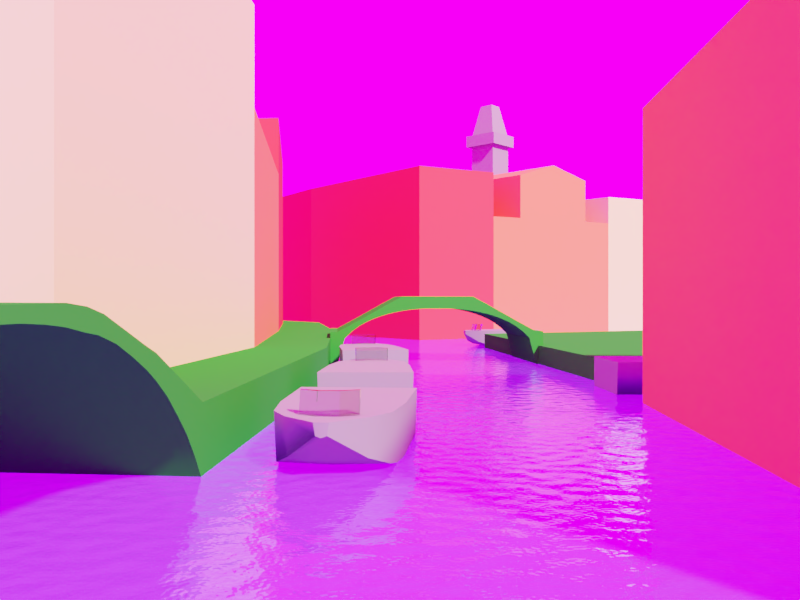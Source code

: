 # Source: 00_Venice_blockout_03.blend  (saved by Blender 2.79.1; exported with 4.5.12 LTS)
import bpy
from mathutils import Matrix  # noqa: F401  (used for matrix-valued properties, if any)

bpy.ops.wm.read_factory_settings(use_empty=True)
scene = bpy.context.scene
scene.name = 'Scene'

# ---- collections
col_collection_1 = bpy.data.collections.new('Collection 1'); scene.collection.children.link(col_collection_1)
col_collection_2 = bpy.data.collections.new('Collection 2'); scene.collection.children.link(col_collection_2)
col_collection_15 = bpy.data.collections.new('Collection 15'); scene.collection.children.link(col_collection_15)

# ---- images (referenced by path relative to the original .blend; pixels are not part of the script)
import os
ASSET_DIR = os.environ.get("B2B_ASSET_DIR", "")  # directory of the original .blend (textures are referenced by path, not embedded)
HERE = os.path.dirname(os.path.abspath(__file__))  # packed textures are extracted next to this script under _unpacked/

def load_image(name, relpath, width, height, colorspace="sRGB"):
    """Load a texture the original file referenced (path relative to the .blend, or extracted next to this script)."""
    p = next((c for c in (os.path.join(HERE, relpath), os.path.join(ASSET_DIR, relpath)) if relpath and os.path.exists(c)), "")
    if p:
        img = bpy.data.images.load(p, check_existing=True)
        img.name = name
    else:  # same state as the original file: an image datablock whose file is absent (Cycles renders it pink)
        img = bpy.data.images.new(name, width, height)
        img.source = "FILE"
        img.filepath = "//" + (relpath or name)
    img.colorspace_settings.name = colorspace
    return img
img_dry_field_2k_hdr = load_image('dry_field_2k.hdr', 'dry_field_2k.hdr', 1024, 1024, 'Linear Rec.709')

# ---- materials (node trees are filled in below, after node groups)
mat_gray = bpy.data.materials.new('Gray')
mat_gray.alpha_threshold = 0.0
mat_gray.diffuse_color = (0.2462, 0.243, 0.1978, 1.0)
mat_gray.roughness = 0.5
mat_yellow = bpy.data.materials.new('Yellow')
mat_yellow.alpha_threshold = 0.0
mat_yellow.diffuse_color = (0.8, 0.7146, 0.2143, 1.0)
mat_yellow.roughness = 0.5
mat_orange = bpy.data.materials.new('Orange')
mat_orange.alpha_threshold = 0.0
mat_orange.diffuse_color = (0.6654, 0.1812, 0.06848, 1.0)
mat_orange.roughness = 0.5
mat_red = bpy.data.materials.new('Red')
mat_red.alpha_threshold = 0.0
mat_red.diffuse_color = (1.0, 0.06244, 0.04656, 1.0)
mat_red.roughness = 0.5
mat_green = bpy.data.materials.new('Green')
mat_green.alpha_threshold = 0.0
mat_green.diffuse_color = (0.02624, 0.305, 0.02122, 1.0)
mat_green.roughness = 0.5
mat_glass = bpy.data.materials.new('Glass')
mat_glass.alpha_threshold = 0.0
mat_glass.roughness = 0.5
mat_water = bpy.data.materials.new('Water')
mat_water.alpha_threshold = 0.0
mat_water.preview_render_type = 'FLAT'
mat_water.diffuse_color = (0.06301, 0.5089, 0.7991, 1.0)
mat_water.roughness = 0.5

# ---- node groups
ng_auto_smooth = bpy.data.node_groups.new('Auto Smooth', 'GeometryNodeTree')
_s = ng_auto_smooth.interface.new_socket(name='Geometry', in_out='OUTPUT', socket_type='NodeSocketGeometry')
_s = ng_auto_smooth.interface.new_socket(name='Geometry', in_out='INPUT', socket_type='NodeSocketGeometry')
_s = ng_auto_smooth.interface.new_socket(name='Angle', in_out='INPUT', socket_type='NodeSocketFloat')
_s.subtype = 'ANGLE'
_s.min_value = 0.0
_s.max_value = 3.142
ng_auto_smooth.is_modifier = True
_N = ng_auto_smooth.nodes; _L = ng_auto_smooth.links
n0 = _N.new('NodeGroupOutput'); n0.name = 'Group Output'; n0.location = (480, -100)
n1 = _N.new('NodeGroupInput'); n1.name = 'Group Input'; n1.location = (-420, -300)
n2 = _N.new('NodeGroupInput'); n2.name = 'Group Input.001'; n2.location = (-60, -100)
n3 = _N.new('GeometryNodeSetShadeSmooth'); n3.name = 'Set Shade Smooth'; n3.location = (120, -100)
n3.domain = 'EDGE'
n4 = _N.new('GeometryNodeSetShadeSmooth'); n4.name = 'Set Shade Smooth.001'; n4.location = (300, -100)
n5 = _N.new('GeometryNodeInputMeshEdgeAngle'); n5.name = 'Edge Angle'; n5.location = (-420, -220)
n6 = _N.new('GeometryNodeInputEdgeSmooth'); n6.name = 'Is Edge Smooth'; n6.location = (-60, -160)
n7 = _N.new('GeometryNodeInputShadeSmooth'); n7.name = 'Is Face Smooth'; n7.location = (-240, -340)
n8 = _N.new('FunctionNodeBooleanMath'); n8.name = 'Boolean Math'; n8.location = (-60, -220)
n9 = _N.new('FunctionNodeCompare'); n9.name = 'Compare'; n9.location = (-240, -180)
n9.operation = 'LESS_EQUAL'
_L.new(n5.outputs[0], n9.inputs[0])
_L.new(n4.outputs[0], n0.inputs[0])
_L.new(n1.outputs[1], n9.inputs[1])
_L.new(n9.outputs[0], n8.inputs[0])
_L.new(n7.outputs[0], n8.inputs[1])
_L.new(n2.outputs[0], n3.inputs[0])
_L.new(n6.outputs[0], n3.inputs[1])
_L.new(n3.outputs[0], n4.inputs[0])
_L.new(n8.outputs[0], n3.inputs[2])
n0.is_active_output = True

# ---- material node trees
mat_gray.use_nodes = True; mat_gray.node_tree.nodes.clear()
_N = mat_gray.node_tree.nodes; _L = mat_gray.node_tree.links
n0 = _N.new('ShaderNodeOutputMaterial'); n0.name = 'Material Output'; n0.location = (300, 300)
n1 = _N.new('ShaderNodeBsdfPrincipled'); n1.name = 'Principled BSDF'; n1.location = (10, 300)
n1.width = 150
n1.subsurface_method = 'BURLEY'
n1.inputs[0].default_value = (0.2462, 0.243, 0.1978, 1.0)
n1.inputs[2].default_value = 0.0
n1.inputs[3].default_value = 1.45
n1.inputs[9].default_value = (1.0, 1.0, 1.0)
n1.inputs[13].default_value = 0.0
_L.new(n1.outputs[0], n0.inputs[0])
n0.is_active_output = True
mat_yellow.use_nodes = True; mat_yellow.node_tree.nodes.clear()
_N = mat_yellow.node_tree.nodes; _L = mat_yellow.node_tree.links
n0 = _N.new('ShaderNodeOutputMaterial'); n0.name = 'Material Output'; n0.location = (300, 300)
n1 = _N.new('ShaderNodeBsdfPrincipled'); n1.name = 'Principled BSDF'; n1.location = (10, 300)
n1.width = 150
n1.subsurface_method = 'BURLEY'
n1.inputs[0].default_value = (0.8, 0.7146, 0.2143, 1.0)
n1.inputs[2].default_value = 0.0
n1.inputs[3].default_value = 1.45
n1.inputs[9].default_value = (1.0, 1.0, 1.0)
n1.inputs[13].default_value = 0.0
_L.new(n1.outputs[0], n0.inputs[0])
n0.is_active_output = True
mat_orange.use_nodes = True; mat_orange.node_tree.nodes.clear()
_N = mat_orange.node_tree.nodes; _L = mat_orange.node_tree.links
n0 = _N.new('ShaderNodeOutputMaterial'); n0.name = 'Material Output'; n0.location = (300, 300)
n1 = _N.new('ShaderNodeBsdfPrincipled'); n1.name = 'Principled BSDF'; n1.location = (10, 300)
n1.width = 150
n1.subsurface_method = 'BURLEY'
n1.inputs[0].default_value = (1.0, 0.2087, 0.06712, 1.0)
n1.inputs[2].default_value = 0.0
n1.inputs[3].default_value = 1.45
n1.inputs[9].default_value = (1.0, 1.0, 1.0)
n1.inputs[13].default_value = 0.0
_L.new(n1.outputs[0], n0.inputs[0])
n0.is_active_output = True
mat_red.use_nodes = True; mat_red.node_tree.nodes.clear()
_N = mat_red.node_tree.nodes; _L = mat_red.node_tree.links
n0 = _N.new('ShaderNodeOutputMaterial'); n0.name = 'Material Output'; n0.location = (300, 300)
n1 = _N.new('ShaderNodeBsdfPrincipled'); n1.name = 'Principled BSDF'; n1.location = (10, 300)
n1.width = 150
n1.subsurface_method = 'BURLEY'
n1.inputs[0].default_value = (1.0, 0.06244, 0.04656, 1.0)
n1.inputs[2].default_value = 0.0
n1.inputs[3].default_value = 1.45
n1.inputs[9].default_value = (1.0, 1.0, 1.0)
n1.inputs[13].default_value = 0.0
_L.new(n1.outputs[0], n0.inputs[0])
n0.is_active_output = True
mat_green.use_nodes = True; mat_green.node_tree.nodes.clear()
_N = mat_green.node_tree.nodes; _L = mat_green.node_tree.links
n0 = _N.new('ShaderNodeOutputMaterial'); n0.name = 'Material Output'; n0.location = (300, 300)
n1 = _N.new('ShaderNodeBsdfPrincipled'); n1.name = 'Principled BSDF'; n1.location = (10, 300)
n1.width = 150
n1.subsurface_method = 'BURLEY'
n1.inputs[0].default_value = (0.02624, 0.305, 0.02122, 1.0)
n1.inputs[2].default_value = 0.0
n1.inputs[3].default_value = 1.45
n1.inputs[9].default_value = (1.0, 1.0, 1.0)
n1.inputs[13].default_value = 0.0
_L.new(n1.outputs[0], n0.inputs[0])
n0.is_active_output = True
mat_glass.use_nodes = True; mat_glass.node_tree.nodes.clear()
_N = mat_glass.node_tree.nodes; _L = mat_glass.node_tree.links
n0 = _N.new('ShaderNodeOutputMaterial'); n0.name = 'Material Output'; n0.location = (300, 300)
n1 = _N.new('ShaderNodeBsdfGlass'); n1.name = 'Glass BSDF'; n1.location = (10, 300)
n1.distribution = 'BECKMANN'
n1.inputs[0].default_value = (0.8, 0.8, 0.8, 1.0)
n1.inputs[2].default_value = 1.45
_L.new(n1.outputs[0], n0.inputs[0])
n0.is_active_output = True
mat_water.use_nodes = True; mat_water.node_tree.nodes.clear()
_N = mat_water.node_tree.nodes; _L = mat_water.node_tree.links
n0 = _N.new('ShaderNodeOutputMaterial'); n0.name = 'Material Output'; n0.location = (300, 300)
n1 = _N.new('ShaderNodeBsdfPrincipled'); n1.name = 'Principled BSDF'; n1.location = (10, 300)
n1.width = 150
n1.subsurface_method = 'BURLEY'
n1.inputs[0].default_value = (0.06301, 0.5089, 0.7991, 1.0)
n1.inputs[2].default_value = 0.0
n1.inputs[3].default_value = 1.45
n1.inputs[9].default_value = (1.0, 1.0, 1.0)
n1.inputs[13].default_value = 1.0
n1.inputs[18].default_value = 0.9
n2 = _N.new('ShaderNodeTexNoise'); n2.name = 'Musgrave Texture'; n2.location = (-566, 198)
n2.width = 150
n2.normalize = False
n2.inputs[2].default_value = 500.0
n2.inputs[3].default_value = 1.0
n2.inputs[4].default_value = 0.2
n2.inputs[5].default_value = 5.0
n3 = _N.new('ShaderNodeBump'); n3.name = 'Bump'; n3.location = (-295, 164)
n3.inputs[0].default_value = 0.15
n3.inputs[1].default_value = 0.1
n3.inputs[2].default_value = 1.0
n4 = _N.new('ShaderNodeTexCoord'); n4.name = 'Texture Coordinate'; n4.location = (-830, 230)
_L.new(n1.outputs[0], n0.inputs[0])
_L.new(n2.outputs[0], n3.inputs[3])
_L.new(n3.outputs[0], n1.inputs[5])
_L.new(n4.outputs[0], n2.inputs[0])
n0.is_active_output = True

# ---- world
world_world = bpy.data.worlds.new('World'); scene.world = world_world
world_world.use_nodes = True; world_world.node_tree.nodes.clear()
_N = world_world.node_tree.nodes; _L = world_world.node_tree.links
n0 = _N.new('ShaderNodeMapping'); n0.name = 'Mapping'; n0.location = (-604, 327)
n0.inputs[2].default_value = (0.0, 0.0, -1.588)
n1 = _N.new('ShaderNodeTexCoord'); n1.name = 'Texture Coordinate'; n1.location = (-814, 310)
n2 = _N.new('ShaderNodeTexEnvironment'); n2.name = 'Environment Texture'; n2.location = (-306, 263)
n2.width = 140
n2.image = img_dry_field_2k_hdr
n3 = _N.new('ShaderNodeBackground'); n3.name = 'Background'; n3.location = (-77, 282)
n3.inputs[1].default_value = 2.0
n4 = _N.new('ShaderNodeOutputWorld'); n4.name = 'World Output'; n4.location = (152, 287)
_L.new(n3.outputs[0], n4.inputs[0])
_L.new(n0.outputs[0], n2.inputs[0])
_L.new(n1.outputs[0], n0.inputs[0])
_L.new(n2.outputs[0], n3.inputs[0])
n4.is_active_output = True
world_world.color = (0.05088, 0.05088, 0.05088)
world_world.use_sun_shadow = False
world_world.sun_shadow_jitter_overblur = 0.0
world_world.cycles.sampling_method = 'MANUAL'
world_world.cycles.sample_map_resolution = 2048

# ---- cameras
cam_camera = bpy.data.cameras.new('Camera')
cam_camera.passepartout_alpha = 1.0
cam_camera.clip_end = 200.0
cam_camera.lens = 30.11
cam_camera.sensor_width = 32.0
cam_camera.sensor_height = 18.0
cam_camera.display_size = 2.0
cam_camera.show_limits = True
cam_camera.show_name = True
cam_camera.show_composition_center_diagonal = True
cam_camera.show_composition_golden = True
cam_camera.dof.focus_distance = 0.0

# ---- meshes
me_cube_014 = bpy.data.meshes.new('Cube.014')
me_cube_014.from_pydata([(-1.355, -1.355, -1.075), (-0.6774, -0.6774, 0.9246), (-1.355, 1.355, -1.075), (-0.6774, 0.6774, 0.9246), (1.355, -1.355, -1.075), (0.6774, -0.6774, 0.9246), (1.355, 1.355, -1.075), (0.6774, 0.6774, 0.9246), (-1.355, -1.355, 0.5016), (-1.355, 1.355, 0.5016), (1.355, 1.355, 0.5016), (1.355, -1.355, 0.5016), (-1.355, -1.355, 0.5906), (-1.355, 1.355, 0.5906), (1.355, 1.355, 0.5906), (1.355, -1.355, 0.5906), (-1.769, 1.769, 0.6043), (-1.769, 1.769, 0.4879), (1.769, 1.769, 0.6043), (1.769, 1.769, 0.4879), (1.769, -1.769, 0.6043), (1.769, -1.769, 0.4879), (-1.769, -1.769, 0.4879), (-1.769, -1.769, 0.6043)], [], [(12, 1, 3, 13), (13, 3, 7, 14), (14, 7, 5, 15), (15, 5, 1, 12), (2, 6, 4, 0), (7, 3, 1, 5), (4, 11, 8, 0), (6, 10, 11, 4), (2, 9, 10, 6), (0, 8, 9, 2), (12, 13, 16, 23), (10, 9, 17, 19), (15, 12, 23, 20), (13, 14, 18, 16), (21, 20, 23, 22), (19, 18, 20, 21), (17, 16, 18, 19), (22, 23, 16, 17), (8, 11, 21, 22), (14, 15, 20, 18), (9, 8, 22, 17), (11, 10, 19, 21)])
me_cube_014.materials.append(mat_gray)
me_cube_014.use_remesh_preserve_volume = False
me_cube_014.use_remesh_preserve_attributes = False
me_cube_014.use_mirror_vertex_groups = False
me_cube_014.update()
me_cube_013 = bpy.data.meshes.new('Cube.013')
me_cube_013.from_pydata([(29.99, -3.911, -3.604), (4.037, 16.34, -5.792), (11.06, 20.13, -5.792), (29.99, -3.911, -5.792), (22.09, -7.082, -5.792), (22.09, -7.082, -3.604), (11.06, 20.13, -3.604), (4.037, 16.34, -3.604), (4.037, 16.34, -0.4539), (29.99, -3.911, -0.4539), (22.09, -7.082, -0.4539), (11.06, 20.13, -0.4539), (29.99, -3.911, 2.697), (22.09, -7.082, 5.847), (22.09, -7.082, 2.697), (11.06, 20.13, 2.697), (4.037, 16.34, 2.697), (29.99, -3.911, 5.847), (11.06, 20.13, 5.847), (4.037, 16.34, 5.847)], [], [(19, 13, 17, 18), (3, 0, 5, 4), (4, 5, 7, 1), (6, 2, 1, 7), (0, 3, 2, 6), (9, 0, 6, 11), (11, 6, 7, 8), (5, 10, 8, 7), (0, 9, 10, 5), (12, 9, 11, 15), (15, 11, 8, 16), (10, 14, 16, 8), (9, 12, 14, 10), (17, 12, 15, 18), (18, 15, 16, 19), (14, 13, 19, 16), (12, 17, 13, 14), (1, 2, 3, 4)])
me_cube_013.materials.append(mat_yellow)
me_cube_013.use_remesh_preserve_volume = False
me_cube_013.use_remesh_preserve_attributes = False
me_cube_013.use_mirror_vertex_groups = False
me_cube_013.update()
me_cube_011 = bpy.data.meshes.new('Cube.011')
me_cube_011.from_pydata([(11.3, -11.43, -5.792), (22.1, -7.077, -5.792), (2.965, 17.74, -5.792), (-6.682, 12.89, -5.792), (13.66, -10.48, -5.792), (19.77, -8.018, -5.792), (0.8751, 16.69, -5.792), (-4.592, 13.94, -5.792), (-4.592, 13.94, 3.63), (0.8751, 16.69, 3.63), (19.77, -8.018, 3.63), (13.66, -10.48, 3.63), (-4.592, 13.94, 7.023), (0.8751, 16.69, 7.023), (19.77, -8.018, 7.023), (13.66, -10.48, 7.023), (11.3, -11.43, -1.081), (2.965, 17.74, -1.081), (22.1, -7.077, -1.081), (-6.682, 12.89, -1.081), (13.66, -10.48, -1.081), (19.77, -8.018, -1.081), (0.8751, 16.69, -1.081), (-4.592, 13.94, -1.081), (11.3, -11.43, 3.63), (2.965, 17.74, 3.63), (-6.682, 12.89, 3.63), (22.1, -7.077, 3.63), (-1.858, 15.31, 3.63), (16.71, -9.249, 3.63), (-1.858, 15.31, 8.046), (16.71, -9.249, 8.046), (16.71, -9.249, -1.081), (16.71, -9.249, -5.792), (-1.858, 15.31, -5.792), (-1.858, 15.31, -1.081)], [], [(18, 1, 2, 17), (23, 7, 3, 19), (17, 2, 6, 22), (35, 34, 7, 23), (10, 9, 13, 14), (31, 14, 13, 30), (29, 10, 14, 31), (28, 8, 12, 30), (8, 11, 15, 12), (4, 0, 3, 7), (33, 4, 7, 34), (1, 5, 6, 2), (0, 16, 19, 3), (33, 32, 20, 4), (1, 18, 21, 5), (8, 26, 24, 11), (9, 10, 27, 25), (4, 20, 16, 0), (27, 18, 17, 25), (8, 23, 19, 26), (25, 17, 22, 9), (28, 35, 23, 8), (16, 24, 26, 19), (32, 29, 11, 20), (18, 27, 10, 21), (20, 11, 24, 16), (21, 10, 29, 32), (9, 22, 35, 28), (9, 28, 30, 13), (11, 29, 31, 15), (15, 31, 30, 12), (5, 21, 32, 33), (5, 33, 34, 6), (22, 6, 34, 35)])
me_cube_011.polygons.foreach_set('use_smooth', [True] * 34)
me_cube_011.materials.append(mat_orange)
me_cube_011.use_remesh_preserve_volume = False
me_cube_011.use_remesh_preserve_attributes = False
me_cube_011.use_mirror_vertex_groups = False
me_cube_011.update()
me_cube_010 = bpy.data.meshes.new('Cube.010')
me_cube_010.from_pydata([(5.243, -13.87, -5.792), (5.243, -13.87, 7.023), (-9.902, 11.43, 7.023), (11.3, -11.42, -5.792), (-3.895, 14.9, -5.792), (3.051, 1.366, -5.792), (3.051, 1.366, 7.023), (-9.902, 11.43, -2.068), (11.3, -11.42, -2.068), (3.051, 1.366, -2.068), (5.243, -13.87, 1.082), (-9.902, 11.43, 1.082), (-3.895, 14.9, 1.082), (11.3, -11.42, 1.082), (3.051, 1.366, 1.082), (-2.979, -1.594, 1.082), (5.243, -13.87, 4.23), (-9.902, 11.43, 4.23), (3.051, 1.366, 4.23), (-2.979, -1.594, 4.23), (-9.902, 11.43, -5.792), (-2.979, -1.594, -5.792), (5.243, -13.87, -2.068), (-3.895, 14.9, -2.068), (-2.979, -1.594, -2.068), (11.3, -11.42, 4.23), (-3.895, 14.9, 4.23), (-3.895, 14.9, 7.023), (11.3, -11.42, 7.023), (-2.979, -1.594, 7.023)], [], [(21, 5, 3, 0), (6, 29, 1, 28), (27, 2, 29, 6), (20, 4, 5, 21), (0, 22, 24, 21), (4, 23, 9, 5), (3, 8, 22, 0), (5, 9, 8, 3), (20, 7, 23, 4), (21, 24, 7, 20), (22, 10, 15, 24), (23, 12, 14, 9), (8, 13, 10, 22), (9, 14, 13, 8), (7, 11, 12, 23), (24, 15, 11, 7), (10, 16, 19, 15), (12, 26, 18, 14), (13, 25, 16, 10), (14, 18, 25, 13), (11, 17, 26, 12), (15, 19, 17, 11), (16, 1, 29, 19), (26, 27, 6, 18), (25, 28, 1, 16), (18, 6, 28, 25), (17, 2, 27, 26), (19, 29, 2, 17)])
me_cube_010.materials.append(mat_red)
me_cube_010.use_remesh_preserve_volume = False
me_cube_010.use_remesh_preserve_attributes = False
me_cube_010.use_mirror_vertex_groups = False
me_cube_010.update()
me_cube_007 = bpy.data.meshes.new('Cube.007')
me_cube_007.from_pydata([(-3.19, -0.08175, -2.353), (-3.19, -0.08175, -0.8445), (-2.88, -0.07381, -0.852), (-0.4002, -0.01026, 0.574), (-0.09023, -0.002313, 0.7532), (0.2197, 0.005631, 0.7532), (0.5297, 0.01357, 0.7532), (0.8396, 0.02152, 0.7532), (-2.88, -0.07381, -2.353), (-2.57, -0.06587, -1.133), (-2.26, -0.05792, -0.8244), (-1.95, -0.04998, -0.5858), (-1.64, -0.04203, -0.4034), (-1.33, -0.03409, -0.2578), (-1.02, -0.02615, -0.1397), (-0.7101, -0.0182, -0.04356), (-0.4002, -0.01026, 0.03395), (-0.09023, -0.002313, 0.09506), (0.2197, 0.005631, 0.1413), (0.5297, 0.01357, 0.1737), (0.8396, 0.02152, 0.1928), (-2.57, -0.06587, -0.6737), (-2.26, -0.05792, -0.5005), (-1.95, -0.04998, -0.3224), (-1.64, -0.04203, -0.1418), (-1.33, -0.03409, 0.04104), (-1.02, -0.02615, 0.2201), (-0.7101, -0.0182, 0.4067), (1.15, 0.02946, 0.1992), (1.15, 0.02946, 0.7532), (6.108, 0.1566, -2.353), (6.108, 0.1566, -0.8445), (1.459, 0.0374, 0.1928), (1.459, 0.0374, 0.7532), (5.798, 0.1486, -0.852), (3.319, 0.08506, 0.574), (3.009, 0.07712, 0.7532), (2.699, 0.06917, 0.7532), (2.389, 0.06123, 0.7532), (2.079, 0.05328, 0.7532), (5.798, 0.1486, -2.353), (5.488, 0.1407, -1.133), (5.178, 0.1327, -0.8244), (4.869, 0.1248, -0.5858), (4.559, 0.1168, -0.4034), (4.249, 0.1089, -0.2578), (3.939, 0.1009, -0.1397), (3.629, 0.093, -0.04356), (3.319, 0.08506, 0.03394), (3.009, 0.07712, 0.09506), (2.699, 0.06917, 0.1413), (2.389, 0.06123, 0.1737), (2.079, 0.05328, 0.1928), (5.488, 0.1407, -0.6737), (5.178, 0.1327, -0.5005), (4.869, 0.1248, -0.3224), (4.559, 0.1168, -0.1418), (4.249, 0.1089, 0.04104), (3.939, 0.1009, 0.2201), (3.629, 0.093, 0.4067), (1.769, 0.04534, 0.1992), (1.769, 0.04534, 0.7532)], [], [(2, 1, 0, 8), (29, 7, 20, 28), (7, 6, 19, 20), (6, 5, 18, 19), (5, 4, 17, 18), (4, 3, 16, 17), (15, 16, 3, 27), (14, 15, 27, 26), (13, 14, 26, 25), (12, 13, 25, 24), (11, 12, 24, 23), (10, 11, 23, 22), (9, 10, 22, 21), (8, 9, 21, 2), (29, 28, 32, 33), (34, 40, 30, 31), (61, 60, 52, 39), (39, 52, 51, 38), (38, 51, 50, 37), (37, 50, 49, 36), (36, 49, 48, 35), (47, 59, 35, 48), (46, 58, 59, 47), (45, 57, 58, 46), (44, 56, 57, 45), (43, 55, 56, 44), (42, 54, 55, 43), (41, 53, 54, 42), (40, 34, 53, 41), (61, 33, 32, 60)])
me_cube_007.polygons.foreach_set('use_smooth', [True] * 30)
me_cube_007.materials.append(mat_green)
me_cube_007.use_remesh_preserve_volume = False
me_cube_007.use_remesh_preserve_attributes = False
me_cube_007.use_mirror_vertex_groups = False
me_cube_007.update()
me_cube_001 = bpy.data.meshes.new('Cube.001')
me_cube_001.from_pydata([(35.76, 10.44, -4.295), (9.853, 29.51, -4.295), (35.13, 43.6, -4.295), (35.76, 10.44, -3.438), (9.853, 29.51, -3.438), (35.13, 43.6, -3.438), (13.0, 9.855, -4.295), (13.0, 9.855, -3.438)], [], [(2, 1, 4, 5), (6, 0, 3, 7), (1, 6, 7, 4), (0, 2, 5, 3), (3, 5, 4, 7), (6, 1, 2, 0)])
me_cube_001.materials.append(mat_green)
me_cube_001.use_remesh_preserve_volume = False
me_cube_001.use_remesh_preserve_attributes = False
me_cube_001.use_mirror_vertex_groups = False
me_cube_001.update()
me_cube_006 = bpy.data.meshes.new('Cube.006')
me_cube_006.from_pydata([(-6.381, 24.13, -2.83), (1.665, 24.13, -2.83), (-9.189, 38.13, -2.831), (-1.143, 38.13, -2.831), (-6.381, 24.13, -0.4138), (1.665, 24.13, -0.4138), (-9.189, 38.13, -0.4148), (-1.143, 38.13, -0.4148), (-6.381, 24.13, 2.735), (1.665, 24.13, 2.735), (-9.189, 38.13, 2.734), (-1.143, 38.13, 2.734), (-9.189, 38.13, 5.884), (-1.143, 38.13, 5.884), (1.665, 24.13, 5.885), (-6.381, 24.13, 5.885), (-6.381, 24.13, 9.034), (1.665, 24.13, 9.034), (-9.189, 38.13, 9.033), (-1.143, 38.13, 9.033)], [], [(8, 15, 12, 10), (14, 9, 11, 13), (8, 9, 14, 15), (10, 12, 13, 11), (5, 1, 3, 7), (1, 0, 2, 3), (9, 5, 7, 11), (0, 4, 6, 2), (2, 6, 7, 3), (0, 1, 5, 4), (15, 16, 18, 12), (4, 8, 10, 6), (6, 10, 11, 7), (4, 5, 9, 8), (17, 14, 13, 19), (15, 14, 17, 16), (12, 18, 19, 13), (19, 18, 16, 17)])
me_cube_006.materials.append(mat_red)
me_cube_006.use_remesh_preserve_volume = False
me_cube_006.use_remesh_preserve_attributes = False
me_cube_006.use_mirror_vertex_groups = False
me_cube_006.update()
me_cube_004 = bpy.data.meshes.new('Cube.004')
me_cube_004.from_pydata([(-4.023, 9.7, -2.83), (-4.023, 9.7, 2.736), (4.023, 9.7, -2.83), (4.023, 9.7, 2.736), (-6.381, 24.13, 2.736), (-6.381, 24.13, -2.83), (1.665, 24.13, -2.83), (1.665, 24.13, 2.736), (-4.023, 9.7, -0.4128), (4.023, 9.7, -0.4128), (-6.381, 24.13, -0.4128), (1.665, 24.13, -0.4128), (-4.023, 9.7, 5.886), (4.023, 9.7, 5.886), (-6.381, 24.13, 5.886), (1.665, 24.13, 5.886)], [], [(8, 9, 3, 1), (10, 4, 7, 11), (4, 1, 12, 14), (8, 1, 4, 10), (9, 2, 6, 11), (2, 0, 5, 6), (3, 9, 11, 7), (0, 8, 10, 5), (5, 10, 11, 6), (0, 2, 9, 8), (12, 13, 15, 14), (3, 7, 15, 13), (7, 4, 14, 15), (1, 3, 13, 12)])
me_cube_004.materials.append(mat_orange)
me_cube_004.use_remesh_preserve_volume = False
me_cube_004.use_remesh_preserve_attributes = False
me_cube_004.use_mirror_vertex_groups = False
me_cube_004.update()
me_cube_003 = bpy.data.meshes.new('Cube.003')
me_cube_003.from_pydata([(4.023, 9.7, -3.067), (4.002, -8.255, -1.657), (4.016, -9.125, -1.412), (4.009, -8.693, -1.503), (4.024, -9.599, -1.368), (4.031, -10.07, -1.373), (7.034, -10.96, -1.398), (4.045, -11.01, -1.379), (4.038, -10.54, -1.379), (4.023, -4.869, -3.067), (6.892, -4.871, -3.067), (6.99, -9.074, -1.43), (7.001, -9.549, -1.387), (7.012, -10.02, -1.391), (7.023, -10.49, -1.398), (4.094, -14.35, -1.398), (7.112, -14.3, -1.417), (2.45, -7.824, -2.052), (2.459, -8.314, -1.856), (2.467, -8.812, -1.727), (2.473, -9.169, -1.678), (2.48, -9.574, -1.609), (7.034, -10.94, -1.578), (2.501, -10.95, -1.543), (2.493, -10.45, -1.543), (2.442, -7.343, -2.264), (2.481, -6.918, -2.486), (2.481, -6.479, -2.757), (2.481, -6.05, -3.097), (2.481, -5.628, -3.453), (2.481, -5.213, -3.894), (2.481, -4.895, -4.295), (6.895, -4.963, -4.295), (6.902, -5.28, -3.894), (6.912, -5.695, -3.453), (6.921, -6.117, -3.097), (6.931, -6.546, -2.757), (6.942, -6.984, -2.486), (6.95, -7.333, -2.299), (6.961, -7.814, -2.086), (6.972, -8.304, -1.891), (6.984, -8.802, -1.762), (6.992, -9.159, -1.713), (7.002, -9.564, -1.644), (7.022, -10.44, -1.578), (2.55, -14.29, -1.543), (7.112, -14.28, -1.578), (3.994, -7.817, -1.811), (3.986, -7.379, -1.964), (4.023, -6.977, -2.096), (4.023, -6.556, -2.29), (4.023, -6.134, -2.484), (4.023, -5.712, -2.679), (4.023, -5.291, -2.873), (6.902, -5.292, -2.873), (6.912, -5.713, -2.679), (6.922, -6.135, -2.484), (6.932, -6.556, -2.29), (6.941, -6.977, -2.096), (6.95, -7.329, -1.983), (6.96, -7.767, -1.829), (6.97, -8.205, -1.676), (6.98, -8.643, -1.522), (2.486, -9.997, -1.568), (7.012, -9.987, -1.602), (1.665, 24.13, -3.067), (4.491, 24.92, -3.067), (4.491, 24.92, -4.295), (-1.143, 38.13, -3.067), (1.092, 40.11, -3.067), (1.092, 40.11, -4.295), (-10.49, 49.9, -3.067), (-8.26, 51.88, -3.067), (-8.26, 51.88, -4.295), (6.553, 9.69, -3.067), (6.553, 9.69, -4.295), (2.481, -14.25, -4.295)], [], [(10, 9, 53, 54), (8, 7, 6, 14), (54, 53, 52, 55), (62, 3, 2, 11), (2, 4, 12, 11), (4, 5, 13, 12), (5, 8, 14, 13), (7, 15, 16, 6), (24, 44, 22, 23), (31, 32, 33, 30), (30, 33, 34, 29), (29, 34, 35, 28), (28, 35, 36, 27), (27, 36, 37, 26), (26, 37, 38, 25), (25, 38, 39, 17), (17, 39, 40, 18), (18, 40, 41, 19), (19, 41, 42, 20), (20, 42, 43, 21), (63, 64, 44, 24), (23, 22, 46, 45), (74, 0, 9, 10), (55, 52, 51, 56), (56, 51, 50, 57), (57, 50, 49, 58), (58, 49, 48, 59), (59, 48, 47, 60), (60, 47, 1, 61), (61, 1, 3, 62), (33, 32, 10, 54), (34, 33, 54, 55), (56, 35, 34, 55), (36, 35, 56, 57), (58, 37, 36, 57), (38, 37, 58, 59), (60, 39, 38, 59), (40, 39, 60, 61), (16, 46, 22, 6), (41, 40, 61, 62), (11, 42, 41, 62), (21, 43, 64, 63), (44, 14, 6, 22), (14, 44, 64, 13), (13, 64, 43, 12), (42, 11, 12, 43), (75, 74, 10, 32), (74, 75, 67, 66), (0, 74, 66, 65), (66, 67, 70, 69), (65, 66, 69, 68), (69, 70, 73, 72), (68, 69, 72, 71), (28, 27, 26, 25, 17, 18, 19, 20, 21, 63, 24, 23, 45, 76, 31, 30, 29)])
me_cube_003.polygons.foreach_set('use_smooth', [True] * 54)
me_cube_003.materials.append(mat_green)
me_cube_003.use_remesh_preserve_volume = False
me_cube_003.use_remesh_preserve_attributes = False
me_cube_003.use_mirror_vertex_groups = False
me_cube_003.update()
me_cube_002 = bpy.data.meshes.new('Cube.002')
me_cube_002.from_pydata([(-4.023, -4.088, -2.83), (-4.023, 9.7, -2.83), (4.023, -4.088, -2.83), (4.023, 9.7, -2.83), (-4.023, -4.088, 0.1634), (-4.023, 9.7, 0.1634), (4.023, 9.7, 0.1634), (4.023, -4.088, 0.1634), (-4.023, 9.7, 3.313), (-4.023, -4.088, 3.313), (4.023, 9.7, 3.313), (4.023, -4.088, 3.313), (-4.023, -4.088, 6.462), (-4.023, -4.088, 9.611), (-4.023, 9.7, 9.611), (4.023, 9.7, 9.611), (4.023, -4.088, 9.611), (4.023, -4.088, 6.462), (4.023, 9.7, 6.462), (-4.023, 9.7, 6.462)], [], [(1, 3, 2, 0), (2, 7, 4, 0), (3, 6, 7, 2), (1, 5, 6, 3), (0, 4, 5, 1), (4, 9, 8, 5), (5, 8, 10, 6), (6, 10, 11, 7), (7, 11, 9, 4), (9, 12, 19, 8), (8, 19, 18, 10), (10, 18, 17, 11), (11, 17, 12, 9), (17, 16, 13, 12), (18, 15, 16, 17), (19, 14, 15, 18), (12, 13, 14, 19), (16, 15, 14, 13)])
me_cube_002.materials.append(mat_yellow)
me_cube_002.use_remesh_preserve_volume = False
me_cube_002.use_remesh_preserve_attributes = False
me_cube_002.use_mirror_vertex_groups = False
me_cube_002.update()
me_cube = bpy.data.meshes.new('Cube')
me_cube.from_pydata([(-4.023, 9.7, 5.578), (4.023, -7.411, -2.83), (4.023, 9.7, -2.83), (-4.023, -7.411, 2.591), (-4.023, 9.7, 2.591), (-4.023, 9.7, 0.1576), (4.023, 9.7, 2.591), (-4.023, 9.7, -2.83), (4.023, 9.7, 0.1576), (4.023, -7.411, 2.591), (-4.023, -7.411, -2.83), (-4.023, -7.411, 0.1576), (4.023, -7.411, 0.1576), (4.023, 9.7, 5.578), (-4.023, -7.411, 5.578), (4.023, -7.411, 5.578)], [], [(15, 13, 0, 14), (4, 0, 13, 6), (3, 14, 0, 4), (7, 2, 1, 10), (6, 13, 15, 9), (1, 12, 11, 10), (6, 9, 12, 8), (2, 8, 12, 1), (4, 6, 8, 5), (10, 11, 5, 7), (7, 5, 8, 2), (11, 3, 4, 5), (9, 3, 11, 12), (9, 15, 14, 3)])
_ca = me_cube.color_attributes.new('Col', 'BYTE_COLOR', 'CORNER')
_ca.data.foreach_set('color', [1.0, 1.0, 1.0, 1.0, 1.0, 1.0, 1.0, 1.0, 1.0, 1.0, 1.0, 1.0, 1.0, 1.0, 1.0, 1.0, 1.0, 1.0, 1.0, 1.0, 1.0, 1.0, 1.0, 1.0, 1.0, 1.0, 1.0, 1.0, 1.0, 1.0, 1.0, 1.0, 1.0, 1.0, 1.0, 1.0, 1.0, 1.0, 1.0, 1.0, 1.0, 1.0, 1.0, 1.0, 1.0, 1.0, 1.0, 1.0, 1.0, 1.0, 1.0, 1.0, 1.0, 1.0, 1.0, 1.0, 1.0, 1.0, 1.0, 1.0, 1.0, 1.0, 1.0, 1.0, 1.0, 1.0, 1.0, 1.0, 1.0, 1.0, 1.0, 1.0, 1.0, 1.0, 1.0, 1.0, 1.0, 1.0, 1.0, 1.0, 1.0, 1.0, 1.0, 1.0, 1.0, 1.0, 1.0, 1.0, 1.0, 1.0, 1.0, 1.0, 1.0, 1.0, 1.0, 1.0, 1.0, 1.0, 1.0, 1.0, 1.0, 1.0, 1.0, 1.0, 1.0, 1.0, 1.0, 1.0, 1.0, 1.0, 1.0, 1.0, 1.0, 1.0, 1.0, 1.0, 1.0, 1.0, 1.0, 1.0, 1.0, 1.0, 1.0, 1.0, 1.0, 1.0, 1.0, 1.0, 1.0, 1.0, 1.0, 1.0, 1.0, 1.0, 1.0, 1.0, 1.0, 1.0, 1.0, 1.0, 1.0, 1.0, 1.0, 1.0, 1.0, 1.0, 1.0, 1.0, 1.0, 1.0, 1.0, 1.0, 1.0, 1.0, 1.0, 1.0, 1.0, 1.0, 1.0, 1.0, 1.0, 1.0, 1.0, 1.0, 1.0, 1.0, 1.0, 1.0, 1.0, 1.0, 1.0, 1.0, 1.0, 1.0, 1.0, 1.0, 1.0, 1.0, 1.0, 1.0, 1.0, 1.0, 1.0, 1.0, 1.0, 1.0, 1.0, 1.0, 1.0, 1.0, 1.0, 1.0, 1.0, 1.0, 1.0, 1.0, 1.0, 1.0, 1.0, 1.0, 1.0, 1.0, 1.0, 1.0, 1.0, 1.0, 1.0, 1.0, 1.0, 1.0, 1.0, 1.0, 1.0, 1.0, 1.0, 1.0, 1.0, 1.0, 1.0, 1.0, 1.0, 1.0, 1.0, 1.0])
me_cube.materials.append(mat_orange)
me_cube.use_remesh_preserve_volume = False
me_cube.use_remesh_preserve_attributes = False
me_cube.use_mirror_vertex_groups = False
me_cube.update()
me_cube_015 = bpy.data.meshes.new('Cube.015')
me_cube_015.from_pydata([(-0.09325, -2.385, 0.7783), (-0.1306, -2.4, 1.0), (-1.254, 2.415, -0.1758), (-1.291, 2.4, 1.0), (0.09778, -2.383, 0.7824), (0.1306, -2.4, 1.0), (1.259, 2.417, -0.1718), (1.291, 2.4, 1.0), (-1.163, 0.01494, -0.1228), (-1.201, 0.0, 1.0), (1.168, 0.01691, -0.1187), (1.201, 0.0, 1.0), (-1.006, -1.185, 0.09853), (1.043, -1.2, 1.0), (-1.043, -1.2, 1.0), (1.01, -1.183, 0.1025), (-0.6827, -1.785, 0.312), (0.72, -1.8, 1.0), (-0.72, -1.8, 1.0), (0.6872, -1.783, 0.316), (0.0, 2.4, -0.2056), (0.0, 2.4, 1.0), (0.0, -2.4, 0.7486), (0.0, -2.4, 1.0), (0.0, 0.0, 1.0), (0.0, 0.0, -0.1525), (0.0, -1.2, 1.0), (0.0, -1.2, 0.06881), (0.0, -1.8, 1.0), (0.0, -1.8, 0.2823), (-0.1913, -1.858, 0.8087), (-0.1913, -1.68, 1.412), (-0.1913, -1.742, 0.8087), (-0.1913, -1.564, 1.412), (0.1913, -1.858, 0.8087), (0.1913, -1.68, 1.412), (0.1913, -1.742, 0.8087), (0.1913, -1.564, 1.412), (-0.5143, -1.563, 0.8087), (-0.5143, -1.678, 0.8087), (-0.5143, -1.501, 1.412), (-0.5143, -1.385, 1.412), (0.5143, -1.385, 1.412), (0.5143, -1.563, 0.8087), (0.5143, -1.678, 0.8087), (0.5143, -1.501, 1.412)], [], [(8, 9, 3, 2), (20, 21, 7, 6), (19, 17, 5, 4), (29, 19, 4, 22), (28, 18, 1, 23), (21, 3, 9, 24), (20, 6, 10, 25), (6, 7, 11, 10), (12, 14, 9, 8), (16, 18, 14, 12), (24, 9, 14, 26), (25, 10, 15, 27), (10, 11, 13, 15), (0, 1, 18, 16), (26, 14, 18, 28), (27, 15, 19, 29), (15, 13, 17, 19), (12, 27, 29, 16), (13, 26, 28, 17), (8, 25, 27, 12), (11, 24, 26, 13), (2, 20, 25, 8), (7, 21, 24, 11), (17, 28, 23, 5), (16, 29, 22, 0), (4, 5, 23, 22), (2, 3, 21, 20), (16, 12, 8, 2, 0), (22, 23, 1, 0), (32, 30, 39, 38), (32, 33, 37, 36), (31, 33, 41, 40), (34, 35, 31, 30), (32, 36, 34, 30), (37, 33, 31, 35), (39, 40, 41, 38), (43, 42, 45, 44), (35, 34, 44, 45), (34, 36, 43, 44), (33, 32, 38, 41), (30, 31, 40, 39), (37, 35, 45, 42), (36, 37, 42, 43)])
me_cube_015.polygons.foreach_set('use_smooth', [1, 1, 1, 1, 1, 1, 1, 1, 1, 1, 1, 1, 1, 1, 1, 1, 1, 1, 1, 1, 1, 1, 1, 1, 1, 1, 1, 1, 1, 0, 0, 0, 0, 0, 0, 0, 0, 0, 0, 0, 0, 0, 0])
me_cube_015.polygons.foreach_set('material_index', [0, 0, 0, 0, 0, 0, 0, 0, 0, 0, 0, 0, 0, 0, 0, 0, 0, 0, 0, 0, 0, 0, 0, 0, 0, 0, 0, 0, 0, 1, 1, 1, 1, 1, 1, 1, 1, 1, 1, 1, 1, 1, 1])
me_cube_015.materials.append(mat_gray)
me_cube_015.materials.append(mat_glass)
me_cube_015.use_remesh_preserve_volume = False
me_cube_015.use_remesh_preserve_attributes = False
me_cube_015.use_mirror_vertex_groups = False
me_cube_015.update()
me_cube_012 = bpy.data.meshes.new('Cube.012')
me_cube_012.from_pydata([(-0.09325, -2.385, 0.7783), (-0.1306, -2.4, 1.0), (-1.254, 2.415, -0.1758), (-1.291, 2.4, 1.0), (0.09778, -2.383, 0.7824), (0.1306, -2.4, 1.0), (1.259, 2.417, -0.1718), (1.291, 2.4, 1.0), (-1.163, 0.01494, -0.1228), (-1.201, 0.0, 1.0), (1.168, 0.01691, -0.1187), (1.201, 0.0, 1.0), (-1.006, -1.185, 0.09853), (1.043, -1.2, 1.0), (-1.043, -1.2, 1.0), (1.01, -1.183, 0.1025), (-0.6827, -1.785, 0.312), (0.72, -1.8, 1.0), (-0.72, -1.8, 1.0), (0.6872, -1.783, 0.316), (0.0, 2.4, -0.2056), (0.0, 2.4, 1.0), (0.0, -2.4, 0.7486), (0.0, -2.4, 1.0), (0.0, 0.0, 1.0), (0.0, 0.0, -0.1525), (0.0, -1.2, 1.0), (0.0, -1.2, 0.06881), (0.0, -1.8, 1.0), (0.0, -1.8, 0.2823), (-0.1913, -1.858, 0.8087), (-0.1913, -1.68, 1.412), (-0.1913, -1.742, 0.8087), (-0.1913, -1.564, 1.412), (0.1913, -1.858, 0.8087), (0.1913, -1.68, 1.412), (0.1913, -1.742, 0.8087), (0.1913, -1.564, 1.412), (-0.5143, -1.563, 0.8087), (-0.5143, -1.678, 0.8087), (-0.5143, -1.501, 1.412), (-0.5143, -1.385, 1.412), (0.5143, -1.385, 1.412), (0.5143, -1.563, 0.8087), (0.5143, -1.678, 0.8087), (0.5143, -1.501, 1.412)], [], [(8, 9, 3, 2), (20, 21, 7, 6), (19, 17, 5, 4), (29, 19, 4, 22), (28, 18, 1, 23), (21, 3, 9, 24), (20, 6, 10, 25), (6, 7, 11, 10), (12, 14, 9, 8), (16, 18, 14, 12), (24, 9, 14, 26), (25, 10, 15, 27), (10, 11, 13, 15), (0, 1, 18, 16), (26, 14, 18, 28), (27, 15, 19, 29), (15, 13, 17, 19), (12, 27, 29, 16), (13, 26, 28, 17), (8, 25, 27, 12), (11, 24, 26, 13), (2, 20, 25, 8), (7, 21, 24, 11), (17, 28, 23, 5), (16, 29, 22, 0), (4, 5, 23, 22), (2, 3, 21, 20), (16, 12, 8, 2, 0), (22, 23, 1, 0), (32, 30, 39, 38), (32, 33, 37, 36), (31, 33, 41, 40), (34, 35, 31, 30), (32, 36, 34, 30), (37, 33, 31, 35), (39, 40, 41, 38), (43, 42, 45, 44), (35, 34, 44, 45), (34, 36, 43, 44), (33, 32, 38, 41), (30, 31, 40, 39), (37, 35, 45, 42), (36, 37, 42, 43)])
me_cube_012.polygons.foreach_set('use_smooth', [1, 1, 1, 1, 1, 1, 1, 1, 1, 1, 1, 1, 1, 1, 1, 1, 1, 1, 1, 1, 1, 1, 1, 1, 1, 1, 1, 1, 1, 0, 0, 0, 0, 0, 0, 0, 0, 0, 0, 0, 0, 0, 0])
me_cube_012.polygons.foreach_set('material_index', [0, 0, 0, 0, 0, 0, 0, 0, 0, 0, 0, 0, 0, 0, 0, 0, 0, 0, 0, 0, 0, 0, 0, 0, 0, 0, 0, 0, 0, 1, 1, 1, 1, 1, 1, 1, 1, 1, 1, 1, 1, 1, 1])
me_cube_012.materials.append(mat_gray)
me_cube_012.materials.append(mat_glass)
me_cube_012.use_remesh_preserve_volume = False
me_cube_012.use_remesh_preserve_attributes = False
me_cube_012.use_mirror_vertex_groups = False
me_cube_012.update()
me_cube_009 = bpy.data.meshes.new('Cube.009')
me_cube_009.from_pydata([(-0.09325, -2.385, 0.7783), (-0.1306, -2.4, 1.0), (-1.254, 2.415, -0.1758), (-1.291, 2.4, 1.0), (0.09778, -2.383, 0.7824), (0.1306, -2.4, 1.0), (1.259, 2.417, -0.1718), (1.291, 2.4, 1.0), (-1.163, 0.01494, -0.1228), (-1.201, 0.0, 1.0), (1.168, 0.01691, -0.1187), (1.201, 0.0, 1.0), (-1.006, -1.185, 0.09853), (1.043, -1.2, 1.0), (-1.043, -1.2, 1.0), (1.01, -1.183, 0.1025), (-0.6827, -1.785, 0.312), (0.72, -1.8, 1.0), (-0.72, -1.8, 1.0), (0.6872, -1.783, 0.316), (0.0, 2.4, -0.2056), (0.0, 2.4, 1.0), (0.0, -2.4, 0.7486), (0.0, -2.4, 1.0), (0.0, 0.0, 1.0), (0.0, 0.0, -0.1525), (0.0, -1.2, 1.0), (0.0, -1.2, 0.06881), (0.0, -1.8, 1.0), (0.0, -1.8, 0.2823), (-0.1913, -1.858, 0.8087), (-0.1913, -1.68, 1.412), (-0.1913, -1.742, 0.8087), (-0.1913, -1.564, 1.412), (0.1913, -1.858, 0.8087), (0.1913, -1.68, 1.412), (0.1913, -1.742, 0.8087), (0.1913, -1.564, 1.412), (-0.5143, -1.563, 0.8087), (-0.5143, -1.678, 0.8087), (-0.5143, -1.501, 1.412), (-0.5143, -1.385, 1.412), (0.5143, -1.385, 1.412), (0.5143, -1.563, 0.8087), (0.5143, -1.678, 0.8087), (0.5143, -1.501, 1.412)], [], [(8, 9, 3, 2), (20, 21, 7, 6), (19, 17, 5, 4), (29, 19, 4, 22), (28, 18, 1, 23), (21, 3, 9, 24), (20, 6, 10, 25), (6, 7, 11, 10), (12, 14, 9, 8), (16, 18, 14, 12), (24, 9, 14, 26), (25, 10, 15, 27), (10, 11, 13, 15), (0, 1, 18, 16), (26, 14, 18, 28), (27, 15, 19, 29), (15, 13, 17, 19), (12, 27, 29, 16), (13, 26, 28, 17), (8, 25, 27, 12), (11, 24, 26, 13), (2, 20, 25, 8), (7, 21, 24, 11), (17, 28, 23, 5), (16, 29, 22, 0), (4, 5, 23, 22), (2, 3, 21, 20), (16, 12, 8, 2, 0), (22, 23, 1, 0), (32, 30, 39, 38), (32, 33, 37, 36), (31, 33, 41, 40), (34, 35, 31, 30), (32, 36, 34, 30), (37, 33, 31, 35), (39, 40, 41, 38), (43, 42, 45, 44), (35, 34, 44, 45), (34, 36, 43, 44), (33, 32, 38, 41), (30, 31, 40, 39), (37, 35, 45, 42), (36, 37, 42, 43)])
me_cube_009.polygons.foreach_set('use_smooth', [1, 1, 1, 1, 1, 1, 1, 1, 1, 1, 1, 1, 1, 1, 1, 1, 1, 1, 1, 1, 1, 1, 1, 1, 1, 1, 1, 1, 1, 0, 0, 0, 0, 0, 0, 0, 0, 0, 0, 0, 0, 0, 0])
me_cube_009.polygons.foreach_set('material_index', [0, 0, 0, 0, 0, 0, 0, 0, 0, 0, 0, 0, 0, 0, 0, 0, 0, 0, 0, 0, 0, 0, 0, 0, 0, 0, 0, 0, 0, 1, 1, 1, 1, 1, 1, 1, 1, 1, 1, 1, 1, 1, 1])
me_cube_009.materials.append(mat_gray)
me_cube_009.materials.append(mat_glass)
me_cube_009.use_remesh_preserve_volume = False
me_cube_009.use_remesh_preserve_attributes = False
me_cube_009.use_mirror_vertex_groups = False
me_cube_009.update()
me_cube_008 = bpy.data.meshes.new('Cube.008')
me_cube_008.from_pydata([(-0.09325, -2.385, 0.7783), (-0.1306, -2.4, 1.0), (-1.254, 2.415, -0.1758), (-1.291, 2.4, 1.0), (0.09778, -2.383, 0.7824), (0.1306, -2.4, 1.0), (1.259, 2.417, -0.1718), (1.291, 2.4, 1.0), (-1.163, 0.01494, -0.1228), (-1.201, 0.0, 1.0), (1.168, 0.01691, -0.1187), (1.201, 0.0, 1.0), (-1.006, -1.185, 0.09853), (1.043, -1.2, 1.0), (-1.043, -1.2, 1.0), (1.01, -1.183, 0.1025), (-0.6827, -1.785, 0.312), (0.72, -1.8, 1.0), (-0.72, -1.8, 1.0), (0.6872, -1.783, 0.316), (0.0, 2.4, -0.2056), (0.0, 2.4, 1.0), (0.0, -2.4, 0.7486), (0.0, -2.4, 1.0), (0.0, 0.0, 1.0), (0.0, 0.0, -0.1525), (0.0, -1.2, 1.0), (0.0, -1.2, 0.06881), (0.0, -1.8, 1.0), (0.0, -1.8, 0.2823), (-0.1913, -1.858, 0.8087), (-0.1913, -1.68, 1.412), (-0.1913, -1.742, 0.8087), (-0.1913, -1.564, 1.412), (0.1913, -1.858, 0.8087), (0.1913, -1.68, 1.412), (0.1913, -1.742, 0.8087), (0.1913, -1.564, 1.412), (-0.5143, -1.563, 0.8087), (-0.5143, -1.678, 0.8087), (-0.5143, -1.501, 1.412), (-0.5143, -1.385, 1.412), (0.5143, -1.385, 1.412), (0.5143, -1.563, 0.8087), (0.5143, -1.678, 0.8087), (0.5143, -1.501, 1.412)], [], [(8, 9, 3, 2), (20, 21, 7, 6), (19, 17, 5, 4), (29, 19, 4, 22), (28, 18, 1, 23), (21, 3, 9, 24), (20, 6, 10, 25), (6, 7, 11, 10), (12, 14, 9, 8), (16, 18, 14, 12), (24, 9, 14, 26), (25, 10, 15, 27), (10, 11, 13, 15), (0, 1, 18, 16), (26, 14, 18, 28), (27, 15, 19, 29), (15, 13, 17, 19), (12, 27, 29, 16), (13, 26, 28, 17), (8, 25, 27, 12), (11, 24, 26, 13), (2, 20, 25, 8), (7, 21, 24, 11), (17, 28, 23, 5), (16, 29, 22, 0), (4, 5, 23, 22), (2, 3, 21, 20), (16, 12, 8, 2, 0), (22, 23, 1, 0), (32, 30, 39, 38), (32, 33, 37, 36), (31, 33, 41, 40), (34, 35, 31, 30), (32, 36, 34, 30), (37, 33, 31, 35), (39, 40, 41, 38), (43, 42, 45, 44), (35, 34, 44, 45), (34, 36, 43, 44), (33, 32, 38, 41), (30, 31, 40, 39), (37, 35, 45, 42), (36, 37, 42, 43)])
me_cube_008.polygons.foreach_set('use_smooth', [1, 1, 1, 1, 1, 1, 1, 1, 1, 1, 1, 1, 1, 1, 1, 1, 1, 1, 1, 1, 1, 1, 1, 1, 1, 1, 1, 1, 1, 0, 0, 0, 0, 0, 0, 0, 0, 0, 0, 0, 0, 0, 0])
me_cube_008.polygons.foreach_set('material_index', [0, 0, 0, 0, 0, 0, 0, 0, 0, 0, 0, 0, 0, 0, 0, 0, 0, 0, 0, 0, 0, 0, 0, 0, 0, 0, 0, 0, 0, 1, 1, 1, 1, 1, 1, 1, 1, 1, 1, 1, 1, 1, 1])
me_cube_008.materials.append(mat_gray)
me_cube_008.materials.append(mat_glass)
me_cube_008.use_remesh_preserve_volume = False
me_cube_008.use_remesh_preserve_attributes = False
me_cube_008.use_mirror_vertex_groups = False
me_cube_008.update()
me_cube_005 = bpy.data.meshes.new('Cube.005')
me_cube_005.from_pydata([(-0.09325, -2.385, 0.7783), (-0.1306, -2.4, 1.0), (-1.254, 2.415, -0.1758), (-1.291, 2.4, 1.0), (0.09778, -2.383, 0.7824), (0.1306, -2.4, 1.0), (1.259, 2.417, -0.1718), (1.291, 2.4, 1.0), (-1.163, 0.01494, -0.1228), (-1.201, 0.0, 1.0), (1.168, 0.01691, -0.1187), (1.201, 0.0, 1.0), (-1.006, -1.185, 0.09853), (1.043, -1.2, 1.0), (-1.043, -1.2, 1.0), (1.01, -1.183, 0.1025), (-0.6827, -1.785, 0.312), (0.72, -1.8, 1.0), (-0.72, -1.8, 1.0), (0.6872, -1.783, 0.316), (0.0, 2.4, -0.2056), (0.0, 2.4, 1.0), (0.0, -2.4, 0.7486), (0.0, -2.4, 1.0), (0.0, 0.0, 1.0), (0.0, 0.0, -0.1525), (0.0, -1.2, 1.0), (0.0, -1.2, 0.06881), (0.0, -1.8, 1.0), (0.0, -1.8, 0.2823), (-0.1913, -1.858, 0.8087), (-0.1913, -1.68, 1.412), (-0.1913, -1.742, 0.8087), (-0.1913, -1.564, 1.412), (0.1913, -1.858, 0.8087), (0.1913, -1.68, 1.412), (0.1913, -1.742, 0.8087), (0.1913, -1.564, 1.412), (-0.5143, -1.563, 0.8087), (-0.5143, -1.678, 0.8087), (-0.5143, -1.501, 1.412), (-0.5143, -1.385, 1.412), (0.5143, -1.385, 1.412), (0.5143, -1.563, 0.8087), (0.5143, -1.678, 0.8087), (0.5143, -1.501, 1.412)], [], [(8, 9, 3, 2), (20, 21, 7, 6), (19, 17, 5, 4), (29, 19, 4, 22), (28, 18, 1, 23), (21, 3, 9, 24), (20, 6, 10, 25), (6, 7, 11, 10), (12, 14, 9, 8), (16, 18, 14, 12), (24, 9, 14, 26), (25, 10, 15, 27), (10, 11, 13, 15), (0, 1, 18, 16), (26, 14, 18, 28), (27, 15, 19, 29), (15, 13, 17, 19), (12, 27, 29, 16), (13, 26, 28, 17), (8, 25, 27, 12), (11, 24, 26, 13), (2, 20, 25, 8), (7, 21, 24, 11), (17, 28, 23, 5), (16, 29, 22, 0), (4, 5, 23, 22), (2, 3, 21, 20), (16, 12, 8, 2, 0), (22, 23, 1, 0), (32, 30, 39, 38), (32, 33, 37, 36), (31, 33, 41, 40), (34, 35, 31, 30), (32, 36, 34, 30), (37, 33, 31, 35), (39, 40, 41, 38), (43, 42, 45, 44), (35, 34, 44, 45), (34, 36, 43, 44), (33, 32, 38, 41), (30, 31, 40, 39), (37, 35, 45, 42), (36, 37, 42, 43)])
me_cube_005.polygons.foreach_set('use_smooth', [1, 1, 1, 1, 1, 1, 1, 1, 1, 1, 1, 1, 1, 1, 1, 1, 1, 1, 1, 1, 1, 1, 1, 1, 1, 1, 1, 1, 1, 0, 0, 0, 0, 0, 0, 0, 0, 0, 0, 0, 0, 0, 0])
me_cube_005.polygons.foreach_set('material_index', [0, 0, 0, 0, 0, 0, 0, 0, 0, 0, 0, 0, 0, 0, 0, 0, 0, 0, 0, 0, 0, 0, 0, 0, 0, 0, 0, 0, 0, 1, 1, 1, 1, 1, 1, 1, 1, 1, 1, 1, 1, 1, 1])
me_cube_005.materials.append(mat_gray)
me_cube_005.materials.append(mat_glass)
me_cube_005.use_remesh_preserve_volume = False
me_cube_005.use_remesh_preserve_attributes = False
me_cube_005.use_mirror_vertex_groups = False
me_cube_005.update()
me_plane_001 = bpy.data.meshes.new('Plane.001')
me_plane_001.from_pydata([(-1.0, -1.0, 0.0), (1.0, -1.0, 0.0), (-1.0, 1.0, 0.0), (1.0, 1.0, 0.0)], [], [(0, 1, 3, 2)])
me_plane_001.materials.append(mat_water)
me_plane_001.use_remesh_preserve_volume = False
me_plane_001.use_remesh_preserve_attributes = False
me_plane_001.use_mirror_vertex_groups = False
me_plane_001.update()

# ---- objects
ob_church = bpy.data.objects.new('Church', me_cube_014)
ob_yellow_house = bpy.data.objects.new('Yellow_house', me_cube_013)
ob_orange_house = bpy.data.objects.new('Orange_house', me_cube_011)
ob_red_house = bpy.data.objects.new('Red_house', me_cube_010)
ob_bridge = bpy.data.objects.new('Bridge', me_cube_007)
ob_place = bpy.data.objects.new('Place', me_cube_001)
ob_left_back_house = bpy.data.objects.new('Left_back_house', me_cube_006)
ob_left_midle_house = bpy.data.objects.new('Left_midle_house', me_cube_004)
ob_pavement = bpy.data.objects.new('Pavement', me_cube_003)
ob_left_house = bpy.data.objects.new('Left_house', me_cube_002)
ob_right_house = bpy.data.objects.new('Right_house', me_cube)
ob_boat_5 = bpy.data.objects.new('Boat_5', me_cube_015)
ob_boat_4 = bpy.data.objects.new('Boat_4', me_cube_012)
ob_boat_3 = bpy.data.objects.new('Boat_3', me_cube_009)
ob_boat_2 = bpy.data.objects.new('Boat_2', me_cube_008)
ob_boat_1 = bpy.data.objects.new('Boat_1', me_cube_005)
ob_water_line = bpy.data.objects.new('Water_line ', me_plane_001)
ob_main_camera = bpy.data.objects.new('Main_camera', cam_camera)

# ---- transforms, parenting, visibility, modifiers, constraints
ob_church.location = (9.559, 103.8, 15.91)
ob_church.rotation_euler = (0.0, -0.0, -0.7058)
ob_church.scale = (1.319, 1.319, 13.07)
ob_church.lineart.crease_threshold = 0.0
ob_yellow_house.location = (-6.397, 66.43, 3.852)
ob_yellow_house.rotation_euler = (0.0, -0.0, 0.1357)
ob_yellow_house.show_wire = True
ob_yellow_house.show_all_edges = True
ob_yellow_house.lineart.crease_threshold = 0.0
ob_orange_house.location = (-6.397, 66.43, 3.852)
ob_orange_house.rotation_euler = (0.0, -0.0, 0.1357)
ob_orange_house.show_wire = True
ob_orange_house.show_all_edges = True
ob_orange_house.lineart.crease_threshold = 0.0
_m = ob_orange_house.modifiers.new('Auto Smooth', 'NODES')
_m.node_group = ng_auto_smooth
_gi = [s.identifier for s in ng_auto_smooth.interface.items_tree if s.item_type == 'SOCKET' and s.in_out == 'INPUT']
_m[_gi[1]] = 0.5236  # Angle
ob_red_house.location = (-6.397, 66.43, 3.852)
ob_red_house.rotation_euler = (0.0, -0.0, 0.1357)
ob_red_house.show_wire = True
ob_red_house.show_all_edges = True
ob_red_house.lineart.crease_threshold = 0.0
ob_bridge.location = (0.4059, 32.26, 0.4132)
ob_bridge.rotation_euler = (0.0, -0.0, 0.1041)
ob_bridge.scale = (1.049, 1.0, 1.0)
ob_bridge.lineart.crease_threshold = 0.0
_m = ob_bridge.modifiers.new('Solidify', 'SOLIDIFY')
_m.thickness = 4.641
_m.nonmanifold_thickness_mode = 'FIXED'
_m.nonmanifold_merge_threshold = 0.0003
_m = ob_bridge.modifiers.new('Auto Smooth', 'NODES')
_m.node_group = ng_auto_smooth
_gi = [s.identifier for s in ng_auto_smooth.interface.items_tree if s.item_type == 'SOCKET' and s.in_out == 'INPUT']
_m[_gi[1]] = 0.5236  # Angle
ob_place.location = (-6.189, 15.64, 2.355)
ob_place.rotation_euler = (0.0, -0.0, -0.02443)
ob_place.scale = (1.049, 1.0, 1.0)
ob_place.lineart.crease_threshold = 0.0
_m = ob_place.modifiers.new('Auto Smooth', 'NODES')
_m.node_group = ng_auto_smooth
_gi = [s.identifier for s in ng_auto_smooth.interface.items_tree if s.item_type == 'SOCKET' and s.in_out == 'INPUT']
_m[_gi[1]] = 0.5236  # Angle
ob_left_back_house.location = (-9.235, 15.66, 2.119)
ob_left_back_house.rotation_euler = (0.0, -0.0, -0.02443)
ob_left_back_house.scale = (1.049, 1.0, 1.0)
ob_left_back_house.show_wire = True
ob_left_back_house.show_all_edges = True
ob_left_back_house.lineart.crease_threshold = 0.0
ob_left_midle_house.location = (-9.235, 15.66, 2.118)
ob_left_midle_house.rotation_euler = (0.0, -0.0, -0.02443)
ob_left_midle_house.scale = (1.049, 1.0, 1.0)
ob_left_midle_house.show_wire = True
ob_left_midle_house.show_all_edges = True
ob_left_midle_house.lineart.crease_threshold = 0.0
ob_pavement.location = (-9.235, 15.66, 2.355)
ob_pavement.rotation_euler = (0.0, -0.0, -0.02443)
ob_pavement.scale = (1.049, 1.0, 1.0)
ob_pavement.lineart.crease_threshold = 0.0
_m = ob_pavement.modifiers.new('Auto Smooth', 'NODES')
_m.node_group = ng_auto_smooth
_gi = [s.identifier for s in ng_auto_smooth.interface.items_tree if s.item_type == 'SOCKET' and s.in_out == 'INPUT']
_m[_gi[1]] = 0.5236  # Angle
ob_left_house.location = (-9.235, 15.66, 2.118)
ob_left_house.rotation_euler = (0.0, -0.0, -0.02443)
ob_left_house.scale = (1.049, 1.0, 1.0)
ob_left_house.show_wire = True
ob_left_house.show_all_edges = True
ob_left_house.lineart.crease_threshold = 0.0
ob_right_house.location = (11.66, 10.11, 0.8895)
ob_right_house.rotation_euler = (0.0, 0.0, -0.02443)
ob_right_house.scale = (1.049, 1.0, 1.0)
ob_right_house.show_wire = True
ob_right_house.show_all_edges = True
ob_right_house.lineart.crease_threshold = 0.0
ob_boat_5.location = (5.811, 47.38, -1.94)
ob_boat_5.rotation_euler = (0.0, -0.0, -1.085)
ob_boat_5.lineart.crease_threshold = 0.0
_m = ob_boat_5.modifiers.new('Auto Smooth', 'NODES')
_m.node_group = ng_auto_smooth
_gi = [s.identifier for s in ng_auto_smooth.interface.items_tree if s.item_type == 'SOCKET' and s.in_out == 'INPUT']
_m[_gi[1]] = 0.5236  # Angle
ob_boat_4.location = (-0.1921, 20.7, -1.94)
ob_boat_4.rotation_euler = (0.0, 0.0, 3.181)
ob_boat_4.lineart.crease_threshold = 0.0
_m = ob_boat_4.modifiers.new('Auto Smooth', 'NODES')
_m.node_group = ng_auto_smooth
_gi = [s.identifier for s in ng_auto_smooth.interface.items_tree if s.item_type == 'SOCKET' and s.in_out == 'INPUT']
_m[_gi[1]] = 0.5236  # Angle
ob_boat_3.location = (-1.027, 29.7, -1.94)
ob_boat_3.rotation_euler = (0.0, -0.0, 3.355)
ob_boat_3.lineart.crease_threshold = 0.0
_m = ob_boat_3.modifiers.new('Auto Smooth', 'NODES')
_m.node_group = ng_auto_smooth
_gi = [s.identifier for s in ng_auto_smooth.interface.items_tree if s.item_type == 'SOCKET' and s.in_out == 'INPUT']
_m[_gi[1]] = 0.5236  # Angle
ob_boat_2.location = (9.766, 23.36, -1.94)
ob_boat_2.rotation_euler = (0.0, -0.0, 1.641)
ob_boat_2.lineart.crease_threshold = 0.0
_m = ob_boat_2.modifiers.new('Auto Smooth', 'NODES')
_m.node_group = ng_auto_smooth
_gi = [s.identifier for s in ng_auto_smooth.interface.items_tree if s.item_type == 'SOCKET' and s.in_out == 'INPUT']
_m[_gi[1]] = 0.5236  # Angle
ob_boat_1.location = (0.01069, 12.42, -1.94)
ob_boat_1.rotation_euler = (0.0, -0.0, -0.02536)
ob_boat_1.lineart.crease_threshold = 0.0
_m = ob_boat_1.modifiers.new('Auto Smooth', 'NODES')
_m.node_group = ng_auto_smooth
_gi = [s.identifier for s in ng_auto_smooth.interface.items_tree if s.item_type == 'SOCKET' and s.in_out == 'INPUT']
_m[_gi[1]] = 0.5236  # Angle
ob_water_line.location = (0.0, 0.0, -1.94)
ob_water_line.scale = (87.58, 87.58, 87.58)
ob_water_line.lineart.crease_threshold = 0.0
ob_main_camera.location = (1.74, -1.829, 0.9963)
ob_main_camera.rotation_euler = (1.571, 0.0, 0.04508)
ob_main_camera.lineart.crease_threshold = 0.0

# ---- collection membership
col_collection_1.objects.link(ob_church)
col_collection_1.objects.link(ob_yellow_house)
col_collection_1.objects.link(ob_orange_house)
col_collection_1.objects.link(ob_red_house)
col_collection_1.objects.link(ob_bridge)
col_collection_1.objects.link(ob_place)
col_collection_1.objects.link(ob_left_back_house)
col_collection_1.objects.link(ob_left_midle_house)
col_collection_1.objects.link(ob_pavement)
col_collection_1.objects.link(ob_left_house)
col_collection_1.objects.link(ob_right_house)
col_collection_2.objects.link(ob_boat_5)
col_collection_2.objects.link(ob_boat_4)
col_collection_2.objects.link(ob_boat_3)
col_collection_2.objects.link(ob_boat_2)
col_collection_2.objects.link(ob_boat_1)
col_collection_2.objects.link(ob_water_line)
col_collection_15.objects.link(ob_main_camera)

# ---- scene / render settings (as saved in the file)
scene.camera = ob_main_camera
scene.frame_start = 0; scene.frame_end = 250; scene.frame_set(0)
scene.render.engine = 'CYCLES'
scene.render.resolution_x = 1200
scene.render.resolution_y = 900
scene.render.dither_intensity = 0.0
scene.cycles.use_denoising = False
scene.cycles.samples = 512
scene.cycles.sampling_pattern = 'TABULATED_SOBOL'
scene.cycles.use_adaptive_sampling = False
scene.cycles.use_light_tree = False
scene.view_settings.view_transform = 'Filmic'
scene.view_settings.exposure = 1.685
scene.view_settings.gamma = 0.837
bpy.context.view_layer.update()

# ---- added for rendering (the .blend has no usable light): sun
light_auto_sun = bpy.data.lights.new('AutoSun', 'SUN')
light_auto_sun.energy = 3.0
light_auto_sun.angle = 0.0523599
ob_auto_sun = bpy.data.objects.new('AutoSun', light_auto_sun)
scene.collection.objects.link(ob_auto_sun)
ob_auto_sun.rotation_euler = (0.872665, 0.174533, 0.523599)
bpy.context.view_layer.update()
